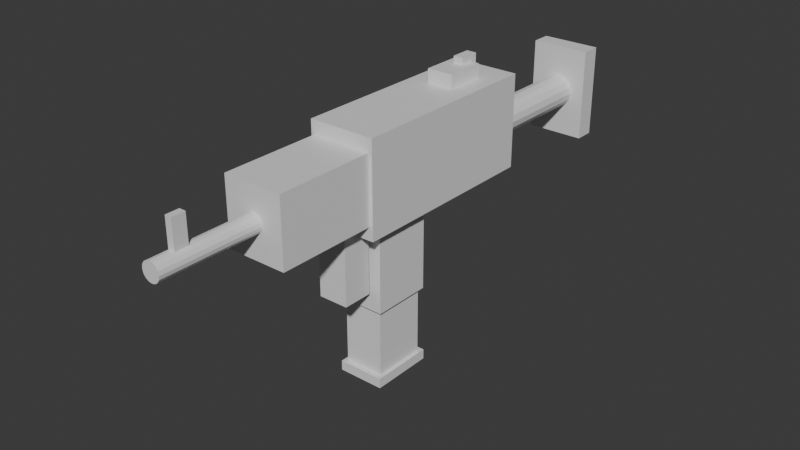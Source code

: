 # Source: smg_mp7.blend  (saved by Blender 5.1.30; exported with 4.5.12 LTS)
import bpy
from mathutils import Matrix  # noqa: F401  (used for matrix-valued properties, if any)

bpy.ops.wm.read_factory_settings(use_empty=True)
scene = bpy.context.scene
scene.name = 'Scene'

# ---- collections
col_collection = bpy.data.collections.new('Collection'); scene.collection.children.link(col_collection)

# ---- materials (node trees are filled in below, after node groups)
mat_smg_polymer = bpy.data.materials.new('SMG_Polymer')
mat_smg_polymer.diffuse_color = (0.06, 0.06, 0.07, 1.0)
mat_smg_accent = bpy.data.materials.new('SMG_Accent')
mat_smg_accent.diffuse_color = (0.13, 0.13, 0.14, 1.0)
mat_smg_metal = bpy.data.materials.new('SMG_Metal')
mat_smg_metal.diffuse_color = (0.42, 0.43, 0.43, 1.0)
mat_smg_sights = bpy.data.materials.new('SMG_Sights')
mat_smg_sights.diffuse_color = (0.04, 0.04, 0.05, 1.0)

# ---- material node trees
mat_smg_polymer.use_nodes = True; mat_smg_polymer.node_tree.nodes.clear()
_N = mat_smg_polymer.node_tree.nodes; _L = mat_smg_polymer.node_tree.links
n0 = _N.new('ShaderNodeBsdfPrincipled'); n0.name = 'Principled BSDF'; n0.location = (-200, 100)
n1 = _N.new('ShaderNodeOutputMaterial'); n1.name = 'Material Output'; n1.location = (200, 100)
_L.new(n0.outputs[0], n1.inputs[0])
n1.is_active_output = True
mat_smg_accent.use_nodes = True; mat_smg_accent.node_tree.nodes.clear()
_N = mat_smg_accent.node_tree.nodes; _L = mat_smg_accent.node_tree.links
n0 = _N.new('ShaderNodeBsdfPrincipled'); n0.name = 'Principled BSDF'; n0.location = (-200, 100)
n1 = _N.new('ShaderNodeOutputMaterial'); n1.name = 'Material Output'; n1.location = (200, 100)
_L.new(n0.outputs[0], n1.inputs[0])
n1.is_active_output = True
mat_smg_metal.use_nodes = True; mat_smg_metal.node_tree.nodes.clear()
_N = mat_smg_metal.node_tree.nodes; _L = mat_smg_metal.node_tree.links
n0 = _N.new('ShaderNodeBsdfPrincipled'); n0.name = 'Principled BSDF'; n0.location = (-200, 100)
n1 = _N.new('ShaderNodeOutputMaterial'); n1.name = 'Material Output'; n1.location = (200, 100)
_L.new(n0.outputs[0], n1.inputs[0])
n1.is_active_output = True
mat_smg_sights.use_nodes = True; mat_smg_sights.node_tree.nodes.clear()
_N = mat_smg_sights.node_tree.nodes; _L = mat_smg_sights.node_tree.links
n0 = _N.new('ShaderNodeBsdfPrincipled'); n0.name = 'Principled BSDF'; n0.location = (-200, 100)
n1 = _N.new('ShaderNodeOutputMaterial'); n1.name = 'Material Output'; n1.location = (200, 100)
_L.new(n0.outputs[0], n1.inputs[0])
n1.is_active_output = True

# ---- world
world_world = bpy.data.worlds.new('World'); scene.world = world_world
world_world.use_nodes = True; world_world.node_tree.nodes.clear()
_N = world_world.node_tree.nodes; _L = world_world.node_tree.links
n0 = _N.new('ShaderNodeOutputWorld'); n0.name = 'World Output'; n0.location = (200, 100)
n1 = _N.new('ShaderNodeBackground'); n1.name = 'Background'; n1.location = (-200, 100)
n1.inputs[0].default_value = (0.05088, 0.05088, 0.05088, 1.0)
_L.new(n1.outputs[0], n0.inputs[0])
n0.is_active_output = True
world_world.color = (0.05088, 0.05088, 0.05088)
world_world.sun_shadow_jitter_overblur = 0.0

# ---- meshes
me_smg_mp7 = bpy.data.meshes.new('SMG_MP7')
me_smg_mp7.from_pydata([(-1.0, -2.0, -1.0), (-1.0, -2.0, 1.8), (-1.0, 4.0, -1.0), (-1.0, 4.0, 1.8), (1.0, -2.0, -1.0), (1.0, -2.0, 1.8), (1.0, 4.0, -1.0), (1.0, 4.0, 1.8), (-0.7, -1.4, -3.5), (-0.7, -1.4, -0.5), (-0.7, 0.4, -3.5), (-0.7, 0.4, -0.5), (0.7, -1.4, -3.5), (0.7, -1.4, -0.5), (0.7, 0.4, -3.5), (0.7, 0.4, -0.5), (-0.6, -1.3, -5.7), (-0.6, -1.3, -3.3), (-0.6, 0.3, -5.7), (-0.6, 0.3, -3.3), (0.6, -1.3, -5.7), (0.6, -1.3, -3.3), (0.6, 0.3, -5.7), (0.6, 0.3, -3.3), (-0.7, -1.45, -5.85), (-0.7, -1.45, -5.55), (-0.7, 0.45, -5.85), (-0.7, 0.45, -5.55), (0.7, -1.45, -5.85), (0.7, -1.45, -5.55), (0.7, 0.45, -5.85), (0.7, 0.45, -5.55), (0.0, -3.0, 0.68), (0.0, -8.0, 0.68), (0.1072, -3.0, 0.6587), (0.1072, -8.0, 0.6587), (0.198, -3.0, 0.598), (0.198, -8.0, 0.598), (0.2587, -3.0, 0.5072), (0.2587, -8.0, 0.5072), (0.28, -3.0, 0.4), (0.28, -8.0, 0.4), (0.2587, -3.0, 0.2928), (0.2587, -8.0, 0.2928), (0.198, -3.0, 0.202), (0.198, -8.0, 0.202), (0.1072, -3.0, 0.1413), (0.1072, -8.0, 0.1413), (0.0, -3.0, 0.12), (0.0, -8.0, 0.12), (-0.1072, -3.0, 0.1413), (-0.1072, -8.0, 0.1413), (-0.198, -3.0, 0.202), (-0.198, -8.0, 0.202), (-0.2587, -3.0, 0.2928), (-0.2587, -8.0, 0.2928), (-0.28, -3.0, 0.4), (-0.28, -8.0, 0.4), (-0.2587, -3.0, 0.5072), (-0.2587, -8.0, 0.5072), (-0.198, -3.0, 0.598), (-0.198, -8.0, 0.598), (-0.1072, -3.0, 0.6587), (-0.1072, -8.0, 0.6587), (-0.9, -5.0, -0.6), (-0.9, -5.0, 1.4), (-0.9, -2.0, -0.6), (-0.9, -2.0, 1.4), (0.9, -5.0, -0.6), (0.9, -5.0, 1.4), (0.9, -2.0, -0.6), (0.9, -2.0, 1.4), (-0.45, -2.45, -2.9), (-0.45, -2.45, -0.3), (-0.45, -1.55, -2.9), (-0.45, -1.55, -0.3), (0.45, -2.45, -2.9), (0.45, -2.45, -0.3), (0.45, -1.55, -2.9), (0.45, -1.55, -0.3), (0.0, 8.0, 0.5), (0.0, 4.0, 0.5), (0.1913, 8.0, 0.4619), (0.1913, 4.0, 0.4619), (0.3536, 8.0, 0.3536), (0.3536, 4.0, 0.3536), (0.4619, 8.0, 0.1913), (0.4619, 4.0, 0.1913), (0.5, 8.0, 8.941e-08), (0.5, 4.0, -8.941e-08), (0.4619, 8.0, -0.1913), (0.4619, 4.0, -0.1913), (0.3536, 8.0, -0.3536), (0.3536, 4.0, -0.3536), (0.1913, 8.0, -0.4619), (0.1913, 4.0, -0.4619), (0.0, 8.0, -0.5), (0.0, 4.0, -0.5), (-0.1913, 8.0, -0.4619), (-0.1913, 4.0, -0.4619), (-0.3536, 8.0, -0.3536), (-0.3536, 4.0, -0.3536), (-0.4619, 8.0, -0.1913), (-0.4619, 4.0, -0.1913), (-0.5, 8.0, 8.941e-08), (-0.5, 4.0, -8.941e-08), (-0.4619, 8.0, 0.1913), (-0.4619, 4.0, 0.1913), (-0.3536, 8.0, 0.3536), (-0.3536, 4.0, 0.3536), (-0.1913, 8.0, 0.4619), (-0.1913, 4.0, 0.4619), (-0.9, 7.9, -1.4), (-0.9, 7.9, 1.4), (-0.9, 8.5, -1.4), (-0.9, 8.5, 1.4), (0.9, 7.9, -1.4), (0.9, 7.9, 1.4), (0.9, 8.5, -1.4), (0.9, 8.5, 1.4), (-0.4, 1.9, 1.8), (-0.4, 1.9, 2.2), (-0.4, 3.1, 1.8), (-0.4, 3.1, 2.2), (0.4, 1.9, 1.8), (0.4, 1.9, 2.2), (0.4, 3.1, 1.8), (0.4, 3.1, 2.2), (-0.1, -7.4, 0.5), (-0.1, -7.4, 1.5), (-0.1, -7.0, 0.5), (-0.1, -7.0, 1.5), (0.1, -7.4, 0.5), (0.1, -7.4, 1.5), (0.1, -7.0, 0.5), (0.1, -7.0, 1.5), (-0.15, 2.7, 1.5), (-0.15, 2.7, 2.4), (-0.15, 3.3, 1.5), (-0.15, 3.3, 2.4), (0.15, 2.7, 1.5), (0.15, 2.7, 2.4), (0.15, 3.3, 1.5), (0.15, 3.3, 2.4), (-0.08, -0.75, -1.9), (-0.08, -0.75, -1.3), (-0.08, -0.45, -1.9), (-0.08, -0.45, -1.3), (0.08, -0.75, -1.9), (0.08, -0.75, -1.3), (0.08, -0.45, -1.9), (0.08, -0.45, -1.3)], [], [(0, 1, 3, 2), (2, 3, 7, 6), (6, 7, 5, 4), (4, 5, 1, 0), (2, 6, 4, 0), (7, 3, 1, 5), (8, 9, 11, 10), (10, 11, 15, 14), (14, 15, 13, 12), (12, 13, 9, 8), (10, 14, 12, 8), (15, 11, 9, 13), (16, 17, 19, 18), (18, 19, 23, 22), (22, 23, 21, 20), (20, 21, 17, 16), (18, 22, 20, 16), (23, 19, 17, 21), (24, 25, 27, 26), (26, 27, 31, 30), (30, 31, 29, 28), (28, 29, 25, 24), (26, 30, 28, 24), (31, 27, 25, 29), (32, 33, 35, 34), (34, 35, 37, 36), (36, 37, 39, 38), (38, 39, 41, 40), (40, 41, 43, 42), (42, 43, 45, 44), (44, 45, 47, 46), (46, 47, 49, 48), (48, 49, 51, 50), (50, 51, 53, 52), (52, 53, 55, 54), (54, 55, 57, 56), (56, 57, 59, 58), (58, 59, 61, 60), (35, 33, 63, 61, 59, 57, 55, 53, 51, 49, 47, 45, 43, 41, 39, 37), (60, 61, 63, 62), (62, 63, 33, 32), (32, 34, 36, 38, 40, 42, 44, 46, 48, 50, 52, 54, 56, 58, 60, 62), (64, 65, 67, 66), (66, 67, 71, 70), (70, 71, 69, 68), (68, 69, 65, 64), (66, 70, 68, 64), (71, 67, 65, 69), (72, 73, 75, 74), (74, 75, 79, 78), (78, 79, 77, 76), (76, 77, 73, 72), (74, 78, 76, 72), (79, 75, 73, 77), (80, 81, 83, 82), (82, 83, 85, 84), (84, 85, 87, 86), (86, 87, 89, 88), (88, 89, 91, 90), (90, 91, 93, 92), (92, 93, 95, 94), (94, 95, 97, 96), (96, 97, 99, 98), (98, 99, 101, 100), (100, 101, 103, 102), (102, 103, 105, 104), (104, 105, 107, 106), (106, 107, 109, 108), (83, 81, 111, 109, 107, 105, 103, 101, 99, 97, 95, 93, 91, 89, 87, 85), (108, 109, 111, 110), (110, 111, 81, 80), (80, 82, 84, 86, 88, 90, 92, 94, 96, 98, 100, 102, 104, 106, 108, 110), (112, 113, 115, 114), (114, 115, 119, 118), (118, 119, 117, 116), (116, 117, 113, 112), (114, 118, 116, 112), (119, 115, 113, 117), (120, 121, 123, 122), (122, 123, 127, 126), (126, 127, 125, 124), (124, 125, 121, 120), (122, 126, 124, 120), (127, 123, 121, 125), (128, 129, 131, 130), (130, 131, 135, 134), (134, 135, 133, 132), (132, 133, 129, 128), (130, 134, 132, 128), (135, 131, 129, 133), (136, 137, 139, 138), (138, 139, 143, 142), (142, 143, 141, 140), (140, 141, 137, 136), (138, 142, 140, 136), (143, 139, 137, 141), (144, 145, 147, 146), (146, 147, 151, 150), (150, 151, 149, 148), (148, 149, 145, 144), (146, 150, 148, 144), (151, 147, 145, 149)])
me_smg_mp7.polygons.foreach_set('material_index', [0, 0, 0, 0, 0, 0, 0, 0, 0, 0, 0, 0, 1, 1, 1, 1, 1, 1, 1, 1, 1, 1, 1, 1, 2, 2, 2, 2, 2, 2, 2, 2, 2, 2, 2, 2, 2, 2, 2, 2, 2, 2, 0, 0, 0, 0, 0, 0, 0, 0, 0, 0, 0, 0, 2, 2, 2, 2, 2, 2, 2, 2, 2, 2, 2, 2, 2, 2, 2, 2, 2, 2, 0, 0, 0, 0, 0, 0, 2, 2, 2, 2, 2, 2, 3, 3, 3, 3, 3, 3, 3, 3, 3, 3, 3, 3, 1, 1, 1, 1, 1, 1])
_uv = me_smg_mp7.uv_layers.new(name='UVMap')
_uv.uv.foreach_set('vector', [0.375, 0.0, 0.625, 0.0, 0.625, 0.25, 0.375, 0.25, 0.375, 0.25, 0.625, 0.25, 0.625, 0.5, 0.375, 0.5, 0.375, 0.5, 0.625, 0.5, 0.625, 0.75, 0.375, 0.75, 0.375, 0.75, 0.625, 0.75, 0.625, 1.0, 0.375, 1.0, 0.125, 0.5, 0.375, 0.5, 0.375, 0.75, 0.125, 0.75, 0.625, 0.5, 0.875, 0.5, 0.875, 0.75, 0.625, 0.75, 0.375, 0.0, 0.625, 0.0, 0.625, 0.25, 0.375, 0.25, 0.375, 0.25, 0.625, 0.25, 0.625, 0.5, 0.375, 0.5, 0.375, 0.5, 0.625, 0.5, 0.625, 0.75, 0.375, 0.75, 0.375, 0.75, 0.625, 0.75, 0.625, 1.0, 0.375, 1.0, 0.125, 0.5, 0.375, 0.5, 0.375, 0.75, 0.125, 0.75, 0.625, 0.5, 0.875, 0.5, 0.875, 0.75, 0.625, 0.75, 0.375, 0.0, 0.625, 0.0, 0.625, 0.25, 0.375, 0.25, 0.375, 0.25, 0.625, 0.25, 0.625, 0.5, 0.375, 0.5, 0.375, 0.5, 0.625, 0.5, 0.625, 0.75, 0.375, 0.75, 0.375, 0.75, 0.625, 0.75, 0.625, 1.0, 0.375, 1.0, 0.125, 0.5, 0.375, 0.5, 0.375, 0.75, 0.125, 0.75, 0.625, 0.5, 0.875, 0.5, 0.875, 0.75, 0.625, 0.75, 0.375, 0.0, 0.625, 0.0, 0.625, 0.25, 0.375, 0.25, 0.375, 0.25, 0.625, 0.25, 0.625, 0.5, 0.375, 0.5, 0.375, 0.5, 0.625, 0.5, 0.625, 0.75, 0.375, 0.75, 0.375, 0.75, 0.625, 0.75, 0.625, 1.0, 0.375, 1.0, 0.125, 0.5, 0.375, 0.5, 0.375, 0.75, 0.125, 0.75, 0.625, 0.5, 0.875, 0.5, 0.875, 0.75, 0.625, 0.75, 1.0, 0.5, 1.0, 1.0, 0.9375, 1.0, 0.9375, 0.5, 0.9375, 0.5, 0.9375, 1.0, 0.875, 1.0, 0.875, 0.5, 0.875, 0.5, 0.875, 1.0, 0.8125, 1.0, 0.8125, 0.5, 0.8125, 0.5, 0.8125, 1.0, 0.75, 1.0, 0.75, 0.5, 0.75, 0.5, 0.75, 1.0, 0.6875, 1.0, 0.6875, 0.5, 0.6875, 0.5, 0.6875, 1.0, 0.625, 1.0, 0.625, 0.5, 0.625, 0.5, 0.625, 1.0, 0.5625, 1.0, 0.5625, 0.5, 0.5625, 0.5, 0.5625, 1.0, 0.5, 1.0, 0.5, 0.5, 0.5, 0.5, 0.5, 1.0, 0.4375, 1.0, 0.4375, 0.5, 0.4375, 0.5, 0.4375, 1.0, 0.375, 1.0, 0.375, 0.5, 0.375, 0.5, 0.375, 1.0, 0.3125, 1.0, 0.3125, 0.5, 0.3125, 0.5, 0.3125, 1.0, 0.25, 1.0, 0.25, 0.5, 0.25, 0.5, 0.25, 1.0, 0.1875, 1.0, 0.1875, 0.5, 0.1875, 0.5, 0.1875, 1.0, 0.125, 1.0, 0.125, 0.5, 0.3418, 0.4717, 0.25, 0.49, 0.1582, 0.4717, 0.08029, 0.4197, 0.02827, 0.3418, 0.01, 0.25, 0.02827, 0.1582, 0.08029, 0.08029, 0.1582, 0.02827, 0.25, 0.01, 0.3418, 0.02827, 0.4197, 0.08029, 0.4717, 0.1582, 0.49, 0.25, 0.4717, 0.3418, 0.4197, 0.4197, 0.125, 0.5, 0.125, 1.0, 0.0625, 1.0, 0.0625, 0.5, 0.0625, 0.5, 0.0625, 1.0, 0.0, 1.0, 0.0, 0.5, 0.75, 0.49, 0.8418, 0.4717, 0.9197, 0.4197, 0.9717, 0.3418, 0.99, 0.25, 0.9717, 0.1582, 0.9197, 0.08029, 0.8418, 0.02827, 0.75, 0.01, 0.6582, 0.02827, 0.5803, 0.08029, 0.5283, 0.1582, 0.51, 0.25, 0.5283, 0.3418, 0.5803, 0.4197, 0.6582, 0.4717, 0.375, 0.0, 0.625, 0.0, 0.625, 0.25, 0.375, 0.25, 0.375, 0.25, 0.625, 0.25, 0.625, 0.5, 0.375, 0.5, 0.375, 0.5, 0.625, 0.5, 0.625, 0.75, 0.375, 0.75, 0.375, 0.75, 0.625, 0.75, 0.625, 1.0, 0.375, 1.0, 0.125, 0.5, 0.375, 0.5, 0.375, 0.75, 0.125, 0.75, 0.625, 0.5, 0.875, 0.5, 0.875, 0.75, 0.625, 0.75, 0.375, 0.0, 0.625, 0.0, 0.625, 0.25, 0.375, 0.25, 0.375, 0.25, 0.625, 0.25, 0.625, 0.5, 0.375, 0.5, 0.375, 0.5, 0.625, 0.5, 0.625, 0.75, 0.375, 0.75, 0.375, 0.75, 0.625, 0.75, 0.625, 1.0, 0.375, 1.0, 0.125, 0.5, 0.375, 0.5, 0.375, 0.75, 0.125, 0.75, 0.625, 0.5, 0.875, 0.5, 0.875, 0.75, 0.625, 0.75, 1.0, 0.5, 1.0, 1.0, 0.9375, 1.0, 0.9375, 0.5, 0.9375, 0.5, 0.9375, 1.0, 0.875, 1.0, 0.875, 0.5, 0.875, 0.5, 0.875, 1.0, 0.8125, 1.0, 0.8125, 0.5, 0.8125, 0.5, 0.8125, 1.0, 0.75, 1.0, 0.75, 0.5, 0.75, 0.5, 0.75, 1.0, 0.6875, 1.0, 0.6875, 0.5, 0.6875, 0.5, 0.6875, 1.0, 0.625, 1.0, 0.625, 0.5, 0.625, 0.5, 0.625, 1.0, 0.5625, 1.0, 0.5625, 0.5, 0.5625, 0.5, 0.5625, 1.0, 0.5, 1.0, 0.5, 0.5, 0.5, 0.5, 0.5, 1.0, 0.4375, 1.0, 0.4375, 0.5, 0.4375, 0.5, 0.4375, 1.0, 0.375, 1.0, 0.375, 0.5, 0.375, 0.5, 0.375, 1.0, 0.3125, 1.0, 0.3125, 0.5, 0.3125, 0.5, 0.3125, 1.0, 0.25, 1.0, 0.25, 0.5, 0.25, 0.5, 0.25, 1.0, 0.1875, 1.0, 0.1875, 0.5, 0.1875, 0.5, 0.1875, 1.0, 0.125, 1.0, 0.125, 0.5, 0.3418, 0.4717, 0.25, 0.49, 0.1582, 0.4717, 0.08029, 0.4197, 0.02827, 0.3418, 0.01, 0.25, 0.02827, 0.1582, 0.08029, 0.08029, 0.1582, 0.02827, 0.25, 0.01, 0.3418, 0.02827, 0.4197, 0.08029, 0.4717, 0.1582, 0.49, 0.25, 0.4717, 0.3418, 0.4197, 0.4197, 0.125, 0.5, 0.125, 1.0, 0.0625, 1.0, 0.0625, 0.5, 0.0625, 0.5, 0.0625, 1.0, 0.0, 1.0, 0.0, 0.5, 0.75, 0.49, 0.8418, 0.4717, 0.9197, 0.4197, 0.9717, 0.3418, 0.99, 0.25, 0.9717, 0.1582, 0.9197, 0.08029, 0.8418, 0.02827, 0.75, 0.01, 0.6582, 0.02827, 0.5803, 0.08029, 0.5283, 0.1582, 0.51, 0.25, 0.5283, 0.3418, 0.5803, 0.4197, 0.6582, 0.4717, 0.375, 0.0, 0.625, 0.0, 0.625, 0.25, 0.375, 0.25, 0.375, 0.25, 0.625, 0.25, 0.625, 0.5, 0.375, 0.5, 0.375, 0.5, 0.625, 0.5, 0.625, 0.75, 0.375, 0.75, 0.375, 0.75, 0.625, 0.75, 0.625, 1.0, 0.375, 1.0, 0.125, 0.5, 0.375, 0.5, 0.375, 0.75, 0.125, 0.75, 0.625, 0.5, 0.875, 0.5, 0.875, 0.75, 0.625, 0.75, 0.375, 0.0, 0.625, 0.0, 0.625, 0.25, 0.375, 0.25, 0.375, 0.25, 0.625, 0.25, 0.625, 0.5, 0.375, 0.5, 0.375, 0.5, 0.625, 0.5, 0.625, 0.75, 0.375, 0.75, 0.375, 0.75, 0.625, 0.75, 0.625, 1.0, 0.375, 1.0, 0.125, 0.5, 0.375, 0.5, 0.375, 0.75, 0.125, 0.75, 0.625, 0.5, 0.875, 0.5, 0.875, 0.75, 0.625, 0.75, 0.375, 0.0, 0.625, 0.0, 0.625, 0.25, 0.375, 0.25, 0.375, 0.25, 0.625, 0.25, 0.625, 0.5, 0.375, 0.5, 0.375, 0.5, 0.625, 0.5, 0.625, 0.75, 0.375, 0.75, 0.375, 0.75, 0.625, 0.75, 0.625, 1.0, 0.375, 1.0, 0.125, 0.5, 0.375, 0.5, 0.375, 0.75, 0.125, 0.75, 0.625, 0.5, 0.875, 0.5, 0.875, 0.75, 0.625, 0.75, 0.375, 0.0, 0.625, 0.0, 0.625, 0.25, 0.375, 0.25, 0.375, 0.25, 0.625, 0.25, 0.625, 0.5, 0.375, 0.5, 0.375, 0.5, 0.625, 0.5, 0.625, 0.75, 0.375, 0.75, 0.375, 0.75, 0.625, 0.75, 0.625, 1.0, 0.375, 1.0, 0.125, 0.5, 0.375, 0.5, 0.375, 0.75, 0.125, 0.75, 0.625, 0.5, 0.875, 0.5, 0.875, 0.75, 0.625, 0.75, 0.375, 0.0, 0.625, 0.0, 0.625, 0.25, 0.375, 0.25, 0.375, 0.25, 0.625, 0.25, 0.625, 0.5, 0.375, 0.5, 0.375, 0.5, 0.625, 0.5, 0.625, 0.75, 0.375, 0.75, 0.375, 0.75, 0.625, 0.75, 0.625, 1.0, 0.375, 1.0, 0.125, 0.5, 0.375, 0.5, 0.375, 0.75, 0.125, 0.75, 0.625, 0.5, 0.875, 0.5, 0.875, 0.75, 0.625, 0.75])
me_smg_mp7.materials.append(mat_smg_polymer)
me_smg_mp7.materials.append(mat_smg_accent)
me_smg_mp7.materials.append(mat_smg_metal)
me_smg_mp7.materials.append(mat_smg_sights)
me_smg_mp7.update()

# ---- objects
ob_smg_mp7 = bpy.data.objects.new('SMG_MP7', me_smg_mp7)

# ---- transforms, parenting, visibility, modifiers, constraints
ob_smg_mp7.location = (0.0, 0.0, 0.0)

# ---- collection membership
col_collection.objects.link(ob_smg_mp7)

# ---- scene / render settings (as saved in the file)
scene.frame_start = 1; scene.frame_end = 250; scene.frame_set(1)
scene.render.engine = 'BLENDER_EEVEE_NEXT'
scene.render.bake_bias = 0.0
scene.render.bake_samples = 0
scene.cycles.sampling_pattern = 'TABULATED_SOBOL'
scene.eevee.use_volume_custom_range = False
bpy.context.view_layer.update()

# ---- added for rendering (the .blend has no active camera and no usable light): camera, sun
cam_auto = bpy.data.cameras.new('AutoCamera')
cam_auto.lens = 50.0
cam_auto.sensor_width = 36.0
cam_auto.clip_end = 1000.0
ob_auto_camera = bpy.data.objects.new('AutoCamera', cam_auto)
scene.collection.objects.link(ob_auto_camera)
ob_auto_camera.location = (17.1682, -20.3518, 12.0095)
ob_auto_camera.rotation_euler = (1.09748, -7.21219e-08, 0.694738)
scene.camera = ob_auto_camera
light_auto_sun = bpy.data.lights.new('AutoSun', 'SUN')
light_auto_sun.energy = 3.0
light_auto_sun.angle = 0.0523599
ob_auto_sun = bpy.data.objects.new('AutoSun', light_auto_sun)
scene.collection.objects.link(ob_auto_sun)
ob_auto_sun.rotation_euler = (0.872665, 0.174533, 0.523599)
bpy.context.view_layer.update()

